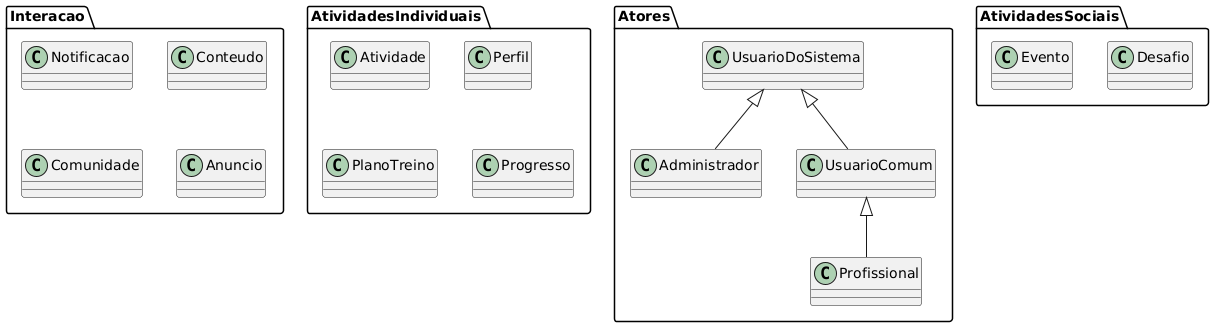

The diagram above was rendered by PlantUML. Its source (embedded in the PNG):
@startuml
package Atores {
    class UsuarioDoSistema
    class Administrador extends UsuarioDoSistema
    class UsuarioComum extends UsuarioDoSistema
    class Profissional extends UsuarioComum
}

package Interacao {
    class Notificacao 
    class Conteudo
    class Comunidade
    class Anuncio
}

package AtividadesIndividuais {
    class Atividade
    class Perfil
    class PlanoTreino
    class Progresso
}

package AtividadesSociais {
    class Evento
    class Desafio
}
@enduml